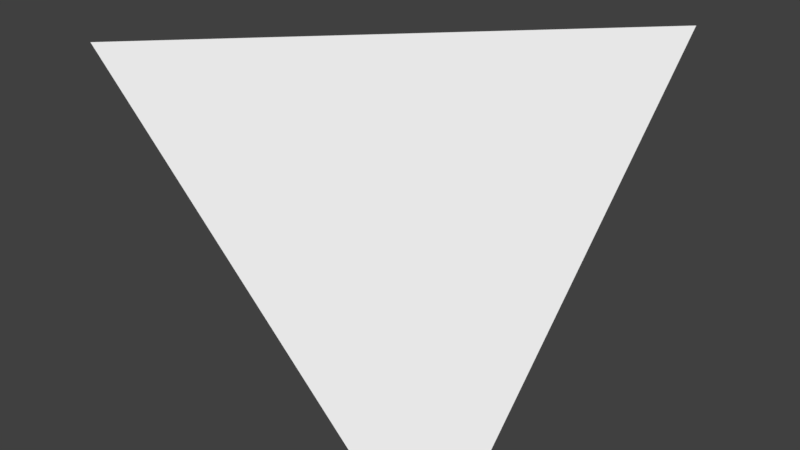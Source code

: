# Source: tetrahedron.blend  (saved by Blender 2.77.0; exported with 4.5.12 LTS)
import bpy
from mathutils import Matrix  # noqa: F401  (used for matrix-valued properties, if any)

bpy.ops.wm.read_factory_settings(use_empty=True)
scene = bpy.context.scene
scene.name = 'Scene'

# ---- collections
col_collection_1 = bpy.data.collections.new('Collection 1'); scene.collection.children.link(col_collection_1)

# ---- world
world_world = bpy.data.worlds.new('World'); scene.world = world_world
world_world.color = (0.05088, 0.05088, 0.05088)
world_world.use_sun_shadow = False
world_world.sun_shadow_jitter_overblur = 0.0
world_world.cycles.sampling_method = 'MANUAL'

# ---- meshes
me_cube_002 = bpy.data.meshes.new('Cube.002')
me_cube_002.from_pydata([(-1.0, -1.0, 1.0), (-1.0, 1.0, -1.0), (1.0, -1.0, -1.0), (1.0, 1.0, 1.0)], [], [(2, 3, 1), (0, 2, 1), (3, 0, 1), (3, 2, 0)])
me_cube_002.use_remesh_preserve_volume = False
me_cube_002.use_remesh_preserve_attributes = False
me_cube_002.use_mirror_vertex_groups = False
me_cube_002.update()

# ---- objects
ob_cube = bpy.data.objects.new('Cube', me_cube_002)

# ---- transforms, parenting, visibility, modifiers, constraints
ob_cube.location = (0.0, 0.0, 0.0)
ob_cube.lineart.crease_threshold = 0.0

# ---- collection membership
col_collection_1.objects.link(ob_cube)

# ---- scene / render settings (as saved in the file)
scene.frame_start = 1; scene.frame_end = 250; scene.frame_set(1)
scene.render.engine = 'BLENDER_EEVEE_NEXT'
scene.render.resolution_percentage = 50
scene.render.dither_intensity = 0.0
scene.cycles.use_denoising = False
scene.cycles.samples = 128
scene.cycles.sampling_pattern = 'TABULATED_SOBOL'
scene.cycles.light_sampling_threshold = 0.0
scene.cycles.use_adaptive_sampling = False
scene.cycles.use_light_tree = False
scene.cycles.blur_glossy = 0.0
scene.cycles.sample_clamp_indirect = 0.0
scene.view_settings.view_transform = 'Standard'
bpy.context.view_layer.update()

# ---- added for rendering (the .blend has no active camera and no usable light): camera, sun
cam_auto = bpy.data.cameras.new('AutoCamera')
cam_auto.lens = 50.0
cam_auto.sensor_width = 36.0
cam_auto.clip_end = 1000.0
ob_auto_camera = bpy.data.objects.new('AutoCamera', cam_auto)
scene.collection.objects.link(ob_auto_camera)
ob_auto_camera.location = (3.20507, -3.84609, 2.56406)
ob_auto_camera.rotation_euler = (1.09748, -7.21219e-08, 0.694738)
scene.camera = ob_auto_camera
light_auto_sun = bpy.data.lights.new('AutoSun', 'SUN')
light_auto_sun.energy = 3.0
light_auto_sun.angle = 0.0523599
ob_auto_sun = bpy.data.objects.new('AutoSun', light_auto_sun)
scene.collection.objects.link(ob_auto_sun)
ob_auto_sun.rotation_euler = (0.872665, 0.174533, 0.523599)
bpy.context.view_layer.update()

